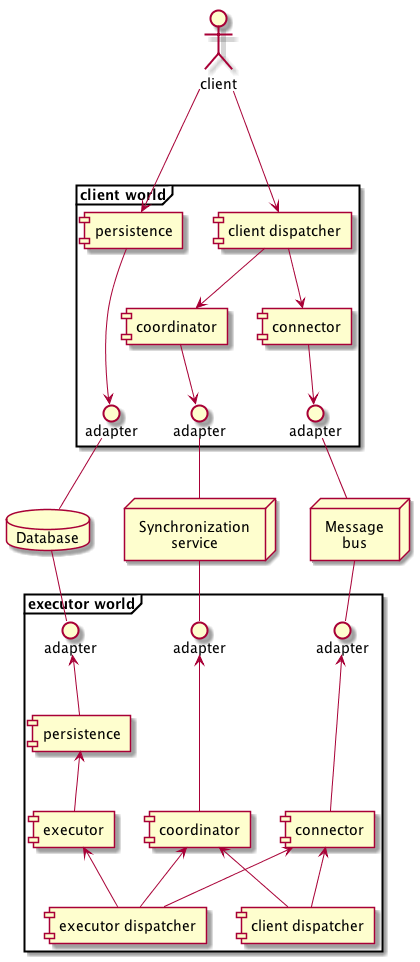

The diagram above was rendered by PlantUML. Its source (embedded in the PNG):
@startuml


actor client

frame "client world" {
  interface adapter as ClientPersistenceAdapter
  interface adapter as ClientCoordinatorAdapter
  interface adapter as ClientConnectorAdapter
  component [coordinator] as ClientCoordinator
  component [persistence] as ClientPersistence
  component [connector] as ClientConnector
  component [client dispatcher] as ClientClientDispatcher
  [ClientCoordinator] -down-> ClientCoordinatorAdapter
  [ClientConnector] -down-> ClientConnectorAdapter
  [ClientPersistence] -down--> ClientPersistenceAdapter
  [ClientClientDispatcher] --> [ClientConnector]
  [ClientClientDispatcher] --> [ClientCoordinator]
  client -down--> [ClientClientDispatcher]
  client -down--> [ClientPersistence]
}

frame "executor world" {
interface adapter as PersistenceAdapter
interface adapter as CoordinatorAdapter
interface adapter as ConnectorAdapter
[coordinator] -up--> CoordinatorAdapter
[connector] -up--> ConnectorAdapter
[persistence] -up-> PersistenceAdapter
[connector] <-- [client dispatcher]
[connector] <-- [executor dispatcher]
[executor] <-- [executor dispatcher]
[coordinator] <-- [client dispatcher]
[coordinator] <-- [executor dispatcher]
[persistence] <-- [executor]
}

database "Database" as Database
ClientPersistenceAdapter -down- Database
Database -down- PersistenceAdapter

node "Synchronization\nservice" as SyncService
ClientCoordinatorAdapter -down- SyncService
SyncService -down- CoordinatorAdapter

node "Message\nbus" as MessageBus
ClientConnectorAdapter -down- MessageBus
MessageBus -down- ConnectorAdapter

 skinparam backgroundColor transparent

@enduml